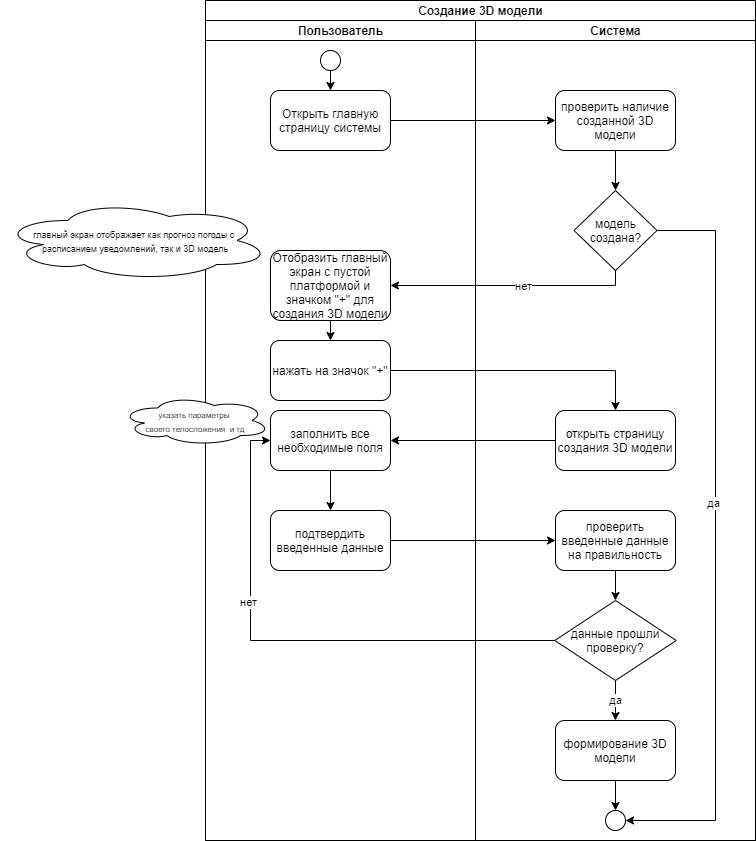

The diagram above was exported from draw.io. Its source (the exported page's mxGraphModel, read from the mxfile embedded in the PNG):
<mxGraphModel dx="2521" dy="1450" grid="1" gridSize="10" guides="1" tooltips="1" connect="1" arrows="1" fold="1" page="1" pageScale="1" pageWidth="827" pageHeight="1169" math="0" shadow="0">
  <root>
    <mxCell id="0" />
    <mxCell id="1" parent="0" />
    <mxCell id="fAvUJJNIrRLfOMutyG-v-2" value="Создание 3D модели" style="swimlane;html=1;childLayout=stackLayout;resizeParent=1;resizeParentMax=0;startSize=20;" parent="1" vertex="1">
      <mxGeometry x="-586" y="50" width="550" height="840" as="geometry" />
    </mxCell>
    <mxCell id="fAvUJJNIrRLfOMutyG-v-3" value="Пользователь" style="swimlane;html=1;startSize=20;" parent="fAvUJJNIrRLfOMutyG-v-2" vertex="1">
      <mxGeometry y="20" width="270" height="820" as="geometry" />
    </mxCell>
    <mxCell id="2jfjPzIYqTrIzKWjSTr7-19" style="edgeStyle=orthogonalEdgeStyle;rounded=0;orthogonalLoop=1;jettySize=auto;html=1;exitX=0.5;exitY=1;exitDx=0;exitDy=0;entryX=0.5;entryY=0;entryDx=0;entryDy=0;" parent="fAvUJJNIrRLfOMutyG-v-3" source="2jfjPzIYqTrIzKWjSTr7-1" target="2jfjPzIYqTrIzKWjSTr7-2" edge="1">
      <mxGeometry relative="1" as="geometry" />
    </mxCell>
    <mxCell id="2jfjPzIYqTrIzKWjSTr7-1" value="" style="ellipse;whiteSpace=wrap;html=1;" parent="fAvUJJNIrRLfOMutyG-v-3" vertex="1">
      <mxGeometry x="115" y="30" width="20" height="20" as="geometry" />
    </mxCell>
    <mxCell id="2jfjPzIYqTrIzKWjSTr7-2" value="Открыть главную страницу системы" style="rounded=1;whiteSpace=wrap;html=1;" parent="fAvUJJNIrRLfOMutyG-v-3" vertex="1">
      <mxGeometry x="65" y="70" width="120" height="60" as="geometry" />
    </mxCell>
    <mxCell id="2jfjPzIYqTrIzKWjSTr7-17" style="edgeStyle=orthogonalEdgeStyle;rounded=0;orthogonalLoop=1;jettySize=auto;html=1;exitX=0.5;exitY=1;exitDx=0;exitDy=0;entryX=0.5;entryY=0;entryDx=0;entryDy=0;" parent="fAvUJJNIrRLfOMutyG-v-3" source="2jfjPzIYqTrIzKWjSTr7-12" target="2jfjPzIYqTrIzKWjSTr7-13" edge="1">
      <mxGeometry relative="1" as="geometry" />
    </mxCell>
    <mxCell id="2jfjPzIYqTrIzKWjSTr7-12" value="заполнить все необходимые поля" style="rounded=1;whiteSpace=wrap;html=1;" parent="fAvUJJNIrRLfOMutyG-v-3" vertex="1">
      <mxGeometry x="65" y="390" width="120" height="60" as="geometry" />
    </mxCell>
    <mxCell id="2jfjPzIYqTrIzKWjSTr7-13" value="подтвердить введенные данные" style="rounded=1;whiteSpace=wrap;html=1;" parent="fAvUJJNIrRLfOMutyG-v-3" vertex="1">
      <mxGeometry x="65" y="490" width="120" height="60" as="geometry" />
    </mxCell>
    <mxCell id="2jfjPzIYqTrIzKWjSTr7-24" style="edgeStyle=orthogonalEdgeStyle;rounded=0;orthogonalLoop=1;jettySize=auto;html=1;exitX=0.5;exitY=1;exitDx=0;exitDy=0;entryX=0.5;entryY=0;entryDx=0;entryDy=0;" parent="fAvUJJNIrRLfOMutyG-v-3" source="2jfjPzIYqTrIzKWjSTr7-22" target="2jfjPzIYqTrIzKWjSTr7-23" edge="1">
      <mxGeometry relative="1" as="geometry" />
    </mxCell>
    <mxCell id="2jfjPzIYqTrIzKWjSTr7-22" value="Отобразить главный экран с пустой платформой и значком &quot;+&quot; для создания 3D модели" style="rounded=1;whiteSpace=wrap;html=1;" parent="fAvUJJNIrRLfOMutyG-v-3" vertex="1">
      <mxGeometry x="65" y="230" width="120" height="70" as="geometry" />
    </mxCell>
    <mxCell id="2jfjPzIYqTrIzKWjSTr7-23" value="нажать на значок &quot;+&quot;" style="rounded=1;whiteSpace=wrap;html=1;" parent="fAvUJJNIrRLfOMutyG-v-3" vertex="1">
      <mxGeometry x="65" y="320" width="120" height="60" as="geometry" />
    </mxCell>
    <mxCell id="fAvUJJNIrRLfOMutyG-v-4" value="Система" style="swimlane;html=1;startSize=20;" parent="fAvUJJNIrRLfOMutyG-v-2" vertex="1">
      <mxGeometry x="270" y="20" width="280" height="820" as="geometry" />
    </mxCell>
    <mxCell id="2jfjPzIYqTrIzKWjSTr7-21" style="edgeStyle=orthogonalEdgeStyle;rounded=0;orthogonalLoop=1;jettySize=auto;html=1;exitX=0.5;exitY=1;exitDx=0;exitDy=0;entryX=0.5;entryY=0;entryDx=0;entryDy=0;" parent="fAvUJJNIrRLfOMutyG-v-4" source="2jfjPzIYqTrIzKWjSTr7-4" target="2jfjPzIYqTrIzKWjSTr7-5" edge="1">
      <mxGeometry relative="1" as="geometry" />
    </mxCell>
    <mxCell id="2jfjPzIYqTrIzKWjSTr7-4" value="проверить наличие созданной 3D модели" style="rounded=1;whiteSpace=wrap;html=1;" parent="fAvUJJNIrRLfOMutyG-v-4" vertex="1">
      <mxGeometry x="80" y="70" width="120" height="60" as="geometry" />
    </mxCell>
    <mxCell id="2jfjPzIYqTrIzKWjSTr7-9" style="edgeStyle=orthogonalEdgeStyle;rounded=0;orthogonalLoop=1;jettySize=auto;html=1;exitX=1;exitY=0.5;exitDx=0;exitDy=0;entryX=1;entryY=0.5;entryDx=0;entryDy=0;" parent="fAvUJJNIrRLfOMutyG-v-4" source="2jfjPzIYqTrIzKWjSTr7-5" target="2jfjPzIYqTrIzKWjSTr7-8" edge="1">
      <mxGeometry relative="1" as="geometry">
        <Array as="points">
          <mxPoint x="240" y="210" />
          <mxPoint x="240" y="800" />
        </Array>
      </mxGeometry>
    </mxCell>
    <mxCell id="2jfjPzIYqTrIzKWjSTr7-10" value="да" style="edgeLabel;html=1;align=center;verticalAlign=middle;resizable=0;points=[];" parent="2jfjPzIYqTrIzKWjSTr7-9" vertex="1" connectable="0">
      <mxGeometry x="-0.4811" y="1" relative="1" as="geometry">
        <mxPoint x="-4.06" y="138.29" as="offset" />
      </mxGeometry>
    </mxCell>
    <mxCell id="2jfjPzIYqTrIzKWjSTr7-5" value="модель создана?" style="rhombus;whiteSpace=wrap;html=1;" parent="fAvUJJNIrRLfOMutyG-v-4" vertex="1">
      <mxGeometry x="98.5" y="170" width="83" height="80" as="geometry" />
    </mxCell>
    <mxCell id="2jfjPzIYqTrIzKWjSTr7-8" value="" style="ellipse;whiteSpace=wrap;html=1;" parent="fAvUJJNIrRLfOMutyG-v-4" vertex="1">
      <mxGeometry x="130" y="790" width="20" height="20" as="geometry" />
    </mxCell>
    <mxCell id="2jfjPzIYqTrIzKWjSTr7-11" value="открыть страницу создания 3D модели" style="rounded=1;whiteSpace=wrap;html=1;" parent="fAvUJJNIrRLfOMutyG-v-4" vertex="1">
      <mxGeometry x="80" y="390" width="120" height="60" as="geometry" />
    </mxCell>
    <mxCell id="2jfjPzIYqTrIzKWjSTr7-36" style="edgeStyle=orthogonalEdgeStyle;rounded=0;orthogonalLoop=1;jettySize=auto;html=1;exitX=0.5;exitY=1;exitDx=0;exitDy=0;entryX=0.5;entryY=0;entryDx=0;entryDy=0;" parent="fAvUJJNIrRLfOMutyG-v-4" source="2jfjPzIYqTrIzKWjSTr7-14" target="2jfjPzIYqTrIzKWjSTr7-35" edge="1">
      <mxGeometry relative="1" as="geometry" />
    </mxCell>
    <mxCell id="2jfjPzIYqTrIzKWjSTr7-14" value="проверить введенные данные на правильность" style="rounded=1;whiteSpace=wrap;html=1;" parent="fAvUJJNIrRLfOMutyG-v-4" vertex="1">
      <mxGeometry x="80" y="490" width="120" height="60" as="geometry" />
    </mxCell>
    <mxCell id="2jfjPzIYqTrIzKWjSTr7-82" value="да" style="edgeStyle=orthogonalEdgeStyle;rounded=0;orthogonalLoop=1;jettySize=auto;html=1;exitX=0.5;exitY=1;exitDx=0;exitDy=0;entryX=0.5;entryY=0;entryDx=0;entryDy=0;" parent="fAvUJJNIrRLfOMutyG-v-4" source="2jfjPzIYqTrIzKWjSTr7-35" target="2jfjPzIYqTrIzKWjSTr7-39" edge="1">
      <mxGeometry relative="1" as="geometry" />
    </mxCell>
    <mxCell id="2jfjPzIYqTrIzKWjSTr7-35" value="данные прошли проверку?" style="rhombus;whiteSpace=wrap;html=1;" parent="fAvUJJNIrRLfOMutyG-v-4" vertex="1">
      <mxGeometry x="79.25" y="580" width="121.5" height="80" as="geometry" />
    </mxCell>
    <mxCell id="2jfjPzIYqTrIzKWjSTr7-42" style="edgeStyle=orthogonalEdgeStyle;rounded=0;orthogonalLoop=1;jettySize=auto;html=1;exitX=0.5;exitY=1;exitDx=0;exitDy=0;entryX=0.5;entryY=0;entryDx=0;entryDy=0;" parent="fAvUJJNIrRLfOMutyG-v-4" source="2jfjPzIYqTrIzKWjSTr7-39" target="2jfjPzIYqTrIzKWjSTr7-8" edge="1">
      <mxGeometry relative="1" as="geometry" />
    </mxCell>
    <mxCell id="2jfjPzIYqTrIzKWjSTr7-39" value="формирование 3D модели" style="rounded=1;whiteSpace=wrap;html=1;" parent="fAvUJJNIrRLfOMutyG-v-4" vertex="1">
      <mxGeometry x="80" y="700" width="120" height="60" as="geometry" />
    </mxCell>
    <mxCell id="2jfjPzIYqTrIzKWjSTr7-16" style="edgeStyle=orthogonalEdgeStyle;rounded=0;orthogonalLoop=1;jettySize=auto;html=1;exitX=0;exitY=0.5;exitDx=0;exitDy=0;entryX=1;entryY=0.5;entryDx=0;entryDy=0;" parent="fAvUJJNIrRLfOMutyG-v-2" source="2jfjPzIYqTrIzKWjSTr7-11" target="2jfjPzIYqTrIzKWjSTr7-12" edge="1">
      <mxGeometry relative="1" as="geometry" />
    </mxCell>
    <mxCell id="2jfjPzIYqTrIzKWjSTr7-18" style="edgeStyle=orthogonalEdgeStyle;rounded=0;orthogonalLoop=1;jettySize=auto;html=1;exitX=1;exitY=0.5;exitDx=0;exitDy=0;entryX=0;entryY=0.5;entryDx=0;entryDy=0;" parent="fAvUJJNIrRLfOMutyG-v-2" source="2jfjPzIYqTrIzKWjSTr7-13" target="2jfjPzIYqTrIzKWjSTr7-14" edge="1">
      <mxGeometry relative="1" as="geometry" />
    </mxCell>
    <mxCell id="2jfjPzIYqTrIzKWjSTr7-20" style="edgeStyle=orthogonalEdgeStyle;rounded=0;orthogonalLoop=1;jettySize=auto;html=1;exitX=1;exitY=0.5;exitDx=0;exitDy=0;entryX=0;entryY=0.5;entryDx=0;entryDy=0;" parent="fAvUJJNIrRLfOMutyG-v-2" source="2jfjPzIYqTrIzKWjSTr7-2" target="2jfjPzIYqTrIzKWjSTr7-4" edge="1">
      <mxGeometry relative="1" as="geometry" />
    </mxCell>
    <mxCell id="2jfjPzIYqTrIzKWjSTr7-25" style="edgeStyle=orthogonalEdgeStyle;rounded=0;orthogonalLoop=1;jettySize=auto;html=1;exitX=1;exitY=0.5;exitDx=0;exitDy=0;entryX=0.5;entryY=0;entryDx=0;entryDy=0;" parent="fAvUJJNIrRLfOMutyG-v-2" source="2jfjPzIYqTrIzKWjSTr7-23" target="2jfjPzIYqTrIzKWjSTr7-11" edge="1">
      <mxGeometry relative="1" as="geometry" />
    </mxCell>
    <mxCell id="2jfjPzIYqTrIzKWjSTr7-37" style="edgeStyle=orthogonalEdgeStyle;rounded=0;orthogonalLoop=1;jettySize=auto;html=1;exitX=0;exitY=0.5;exitDx=0;exitDy=0;entryX=0;entryY=0.5;entryDx=0;entryDy=0;" parent="fAvUJJNIrRLfOMutyG-v-2" source="2jfjPzIYqTrIzKWjSTr7-35" target="2jfjPzIYqTrIzKWjSTr7-12" edge="1">
      <mxGeometry relative="1" as="geometry" />
    </mxCell>
    <mxCell id="2jfjPzIYqTrIzKWjSTr7-38" value="нет" style="edgeLabel;html=1;align=center;verticalAlign=middle;resizable=0;points=[];" parent="2jfjPzIYqTrIzKWjSTr7-37" vertex="1" connectable="0">
      <mxGeometry x="0.3018" y="3" relative="1" as="geometry">
        <mxPoint y="-1" as="offset" />
      </mxGeometry>
    </mxCell>
    <mxCell id="2jfjPzIYqTrIzKWjSTr7-79" style="edgeStyle=orthogonalEdgeStyle;rounded=0;orthogonalLoop=1;jettySize=auto;html=1;exitX=0.5;exitY=1;exitDx=0;exitDy=0;entryX=1;entryY=0.5;entryDx=0;entryDy=0;" parent="fAvUJJNIrRLfOMutyG-v-2" source="2jfjPzIYqTrIzKWjSTr7-5" target="2jfjPzIYqTrIzKWjSTr7-22" edge="1">
      <mxGeometry relative="1" as="geometry">
        <Array as="points">
          <mxPoint x="410" y="285" />
        </Array>
      </mxGeometry>
    </mxCell>
    <mxCell id="2jfjPzIYqTrIzKWjSTr7-80" value="нет" style="edgeLabel;html=1;align=center;verticalAlign=middle;resizable=0;points=[];" parent="2jfjPzIYqTrIzKWjSTr7-79" vertex="1" connectable="0">
      <mxGeometry x="-0.1061" relative="1" as="geometry">
        <mxPoint as="offset" />
      </mxGeometry>
    </mxCell>
    <mxCell id="2jfjPzIYqTrIzKWjSTr7-81" value="&lt;font style=&quot;font-size: 9px&quot;&gt;главный экран отображает как прогноз погоды с &lt;br&gt;расписанием уведомлений, так и 3D модель&lt;/font&gt;" style="ellipse;shape=cloud;whiteSpace=wrap;html=1;" parent="1" vertex="1">
      <mxGeometry x="-791" y="250" width="270" height="80" as="geometry" />
    </mxCell>
    <mxCell id="2jfjPzIYqTrIzKWjSTr7-86" value="&lt;span style=&quot;font-size: 8px&quot;&gt;указать параметры &lt;br&gt;своего телосложения&amp;nbsp; и тд&lt;br&gt;&lt;/span&gt;" style="ellipse;shape=cloud;whiteSpace=wrap;html=1;" parent="1" vertex="1">
      <mxGeometry x="-671" y="445" width="150" height="50" as="geometry" />
    </mxCell>
  </root>
</mxGraphModel>